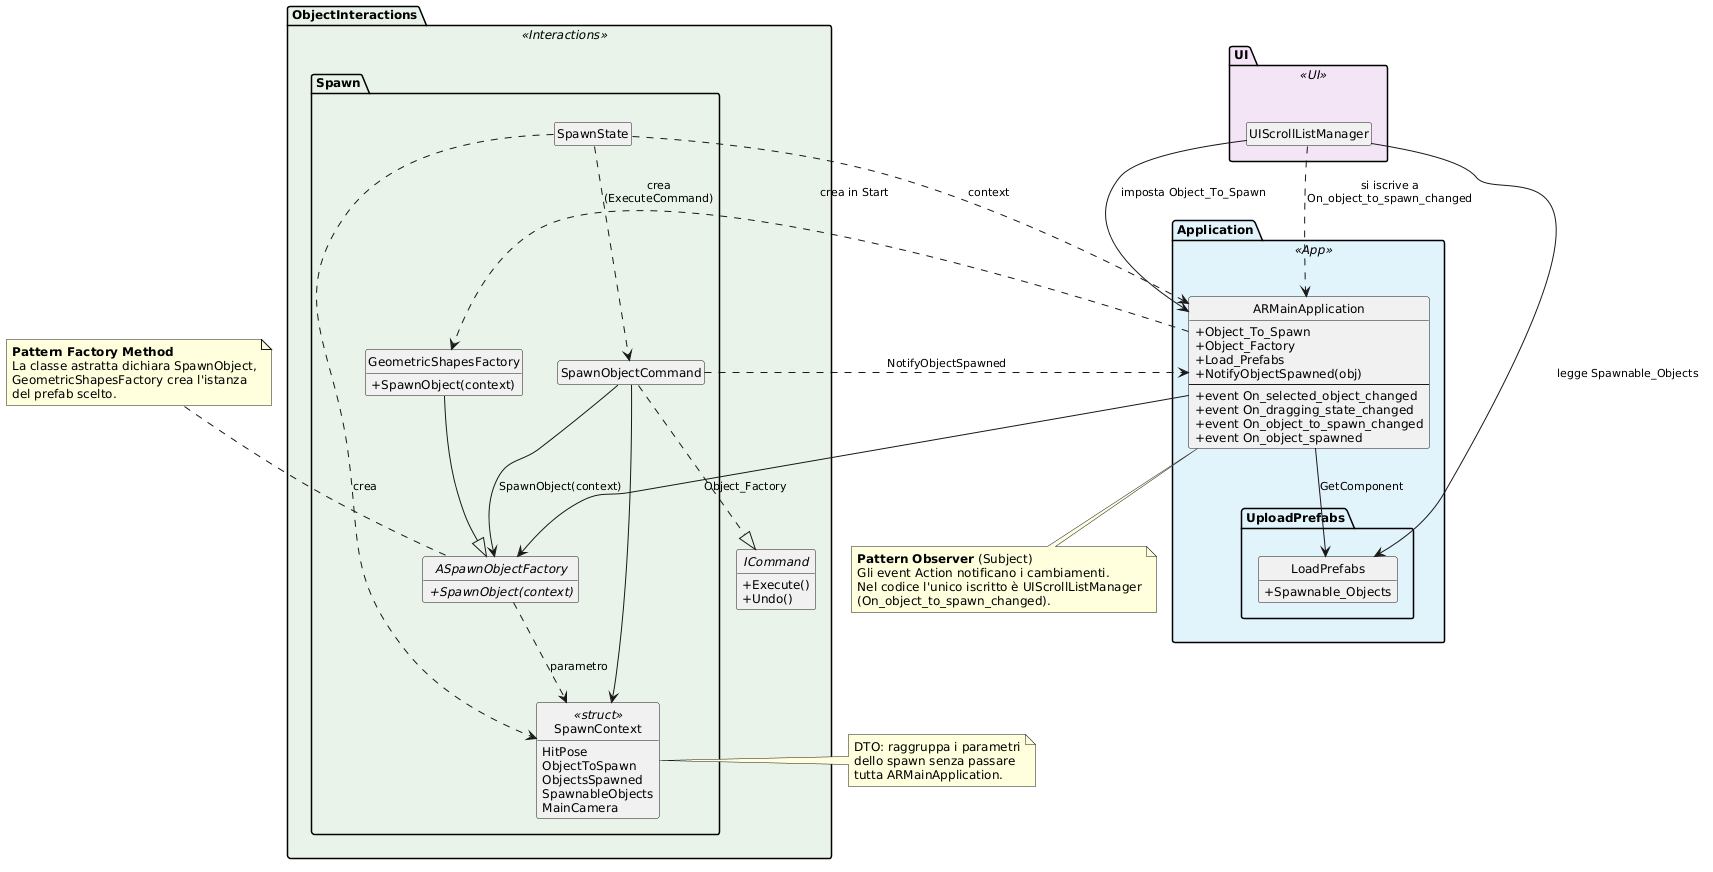

The diagram above was rendered by PlantUML. Its source (embedded in the PNG):
@startuml
skinparam shadowing false
skinparam classAttributeIconSize 0
skinparam defaultFontSize 12
skinparam ArrowFontSize 11
hide empty members
hide circle

' ===================== UI =====================
package "UI" <<UI>> #F3E5F5 {
  class UIScrollListManager
}

' ===================== APPLICATION =====================
package "Application" <<App>> #E1F2FB {

  class ARMainApplication {
    +Object_To_Spawn
    +Object_Factory
    +Load_Prefabs
    +NotifyObjectSpawned(obj)
    --
    +event On_selected_object_changed
    +event On_dragging_state_changed
    +event On_object_to_spawn_changed
    +event On_object_spawned
  }

  package "UploadPrefabs" {
    class LoadPrefabs {
      +Spawnable_Objects
    }
  }
}

' ===================== OBJECT INTERACTIONS =====================
package "ObjectInteractions" <<Interactions>> #E8F3E8 {

  interface ICommand {
    +Execute()
    +Undo()
  }

  package "Spawn" {

    ' Pattern FACTORY METHOD
    abstract class ASpawnObjectFactory {
      +{abstract} SpawnObject(context)
    }
    class GeometricShapesFactory {
      +SpawnObject(context)
    }

    ' DTO per i parametri dello spawn
    class SpawnContext <<struct>> {
      HitPose
      ObjectToSpawn
      ObjectsSpawned
      SpawnableObjects
      MainCamera
    }

    class SpawnState
    class SpawnObjectCommand
  }
}

' ===================== FACTORY METHOD =====================
GeometricShapesFactory --|> ASpawnObjectFactory
ASpawnObjectFactory ..> SpawnContext : parametro

SpawnState ..> SpawnContext : crea
SpawnState ..> SpawnObjectCommand : crea\n(ExecuteCommand)
SpawnState ..> ARMainApplication : context

SpawnObjectCommand ..|> ICommand
SpawnObjectCommand --> SpawnContext
SpawnObjectCommand --> ASpawnObjectFactory : SpawnObject(context)
SpawnObjectCommand ..> ARMainApplication : NotifyObjectSpawned

ARMainApplication --> ASpawnObjectFactory : Object_Factory
ARMainApplication ..> GeometricShapesFactory : crea in Start

' ===================== SELEZIONE OGGETTO DA SPAWNARE =====================
ARMainApplication --> LoadPrefabs : GetComponent
UIScrollListManager --> LoadPrefabs : legge Spawnable_Objects
UIScrollListManager --> ARMainApplication : imposta Object_To_Spawn

' ===================== OBSERVER =====================
UIScrollListManager ..> ARMainApplication : si iscrive a\nOn_object_to_spawn_changed

' ===================== NOTE SUI PATTERN =====================
note top of ASpawnObjectFactory
  <b>Pattern Factory Method</b>
  La classe astratta dichiara SpawnObject,
  GeometricShapesFactory crea l'istanza
  del prefab scelto.
end note

note right of SpawnContext
  DTO: raggruppa i parametri
  dello spawn senza passare
  tutta ARMainApplication.
end note

note bottom of ARMainApplication
  <b>Pattern Observer</b> (Subject)
  Gli event Action notificano i cambiamenti.
  Nel codice l'unico iscritto è UIScrollListManager
  (On_object_to_spawn_changed).
end note
@enduml